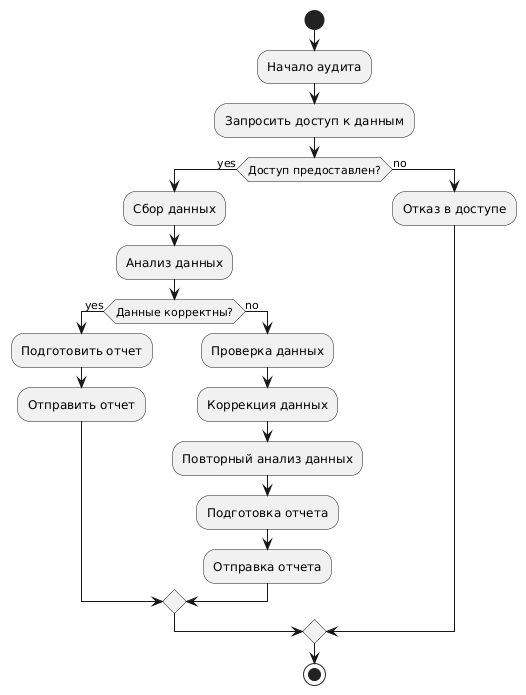

The diagram above was rendered by PlantUML. Its source (embedded in the PNG):
@startuml
start
:Начало аудита;
:Запросить доступ к данным;
if (Доступ предоставлен?) then (yes)
  :Сбор данных;
  :Анализ данных;
  if (Данные корректны?) then (yes)
    :Подготовить отчет;
    :Отправить отчет;
  else (no)
    :Проверка данных;
    :Коррекция данных;
    :Повторный анализ данных;
    :Подготовка отчета;
    :Отправка отчета;
  endif
else (no)
  :Отказ в доступе;
endif
stop
@enduml